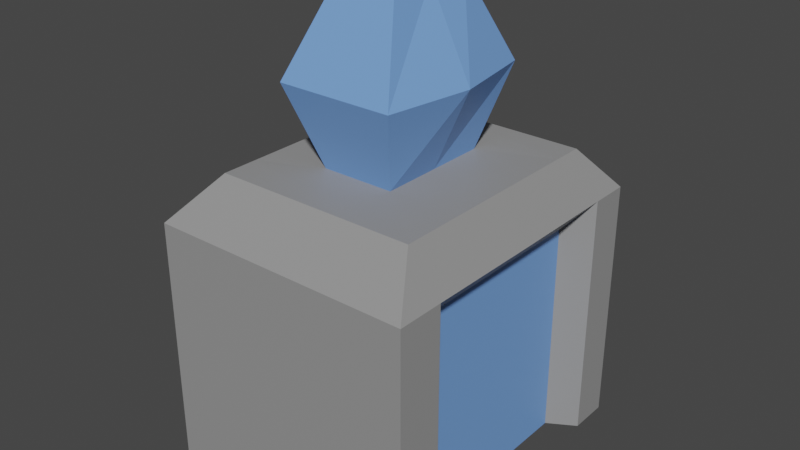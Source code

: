 # Source: Dungeon.blend  (saved by Blender 3.2.14; exported with 4.5.12 LTS)
import bpy
from mathutils import Matrix  # noqa: F401  (used for matrix-valued properties, if any)

bpy.ops.wm.read_factory_settings(use_empty=True)
scene = bpy.context.scene
scene.name = 'Scene'

# ---- collections
col_collection = bpy.data.collections.new('Collection'); scene.collection.children.link(col_collection)

# ---- materials (node trees are filled in below, after node groups)
mat_x = bpy.data.materials.new('Материал')
mat_x.use_transparent_shadow = False
mat_001 = bpy.data.materials.new('Материал.001')
mat_001.use_transparent_shadow = False
mat_002 = bpy.data.materials.new('Материал.002')
mat_002.use_transparent_shadow = False

# ---- material node trees
mat_x.use_nodes = True; mat_x.node_tree.nodes.clear()
_N = mat_x.node_tree.nodes; _L = mat_x.node_tree.links
n0 = _N.new('ShaderNodeBsdfPrincipled'); n0.name = 'Principled BSDF'; n0.location = (10, 300)
n0.distribution = 'GGX'
n0.subsurface_method = 'RANDOM_WALK_SKIN'
n0.inputs[3].default_value = 1.45
n0.inputs[27].default_value = (0.0, 0.0, 0.0, 1.0)
n0.inputs[28].default_value = 1.0
n1 = _N.new('ShaderNodeOutputMaterial'); n1.name = 'Material Output'; n1.location = (300, 300)
_L.new(n0.outputs[0], n1.inputs[0])
n1.is_active_output = True
mat_001.use_nodes = True; mat_001.node_tree.nodes.clear()
_N = mat_001.node_tree.nodes; _L = mat_001.node_tree.links
n0 = _N.new('ShaderNodeBsdfPrincipled'); n0.name = 'Principled BSDF'; n0.location = (10, 300)
n0.distribution = 'GGX'
n0.subsurface_method = 'RANDOM_WALK_SKIN'
n0.inputs[0].default_value = (0.2957, 0.2957, 0.2957, 1.0)
n0.inputs[3].default_value = 1.45
n0.inputs[27].default_value = (0.0, 0.0, 0.0, 1.0)
n0.inputs[28].default_value = 1.0
n1 = _N.new('ShaderNodeOutputMaterial'); n1.name = 'Material Output'; n1.location = (300, 300)
_L.new(n0.outputs[0], n1.inputs[0])
n1.is_active_output = True
mat_002.use_nodes = True; mat_002.node_tree.nodes.clear()
_N = mat_002.node_tree.nodes; _L = mat_002.node_tree.links
n0 = _N.new('ShaderNodeBsdfPrincipled'); n0.name = 'Principled BSDF'; n0.location = (10, 300)
n0.distribution = 'GGX'
n0.subsurface_method = 'RANDOM_WALK_SKIN'
n0.inputs[0].default_value = (0.1762, 0.3605, 0.8, 1.0)
n0.inputs[3].default_value = 1.45
n0.inputs[27].default_value = (0.0, 0.0, 0.0, 1.0)
n0.inputs[28].default_value = 1.0
n1 = _N.new('ShaderNodeOutputMaterial'); n1.name = 'Material Output'; n1.location = (300, 300)
_L.new(n0.outputs[0], n1.inputs[0])
n1.is_active_output = True

# ---- world
world_world = bpy.data.worlds.new('World'); scene.world = world_world
world_world.use_nodes = True; world_world.node_tree.nodes.clear()
_N = world_world.node_tree.nodes; _L = world_world.node_tree.links
n0 = _N.new('ShaderNodeOutputWorld'); n0.name = 'World Output'; n0.location = (300, 300)
n1 = _N.new('ShaderNodeBackground'); n1.name = 'Background'; n1.location = (10, 300)
n1.inputs[0].default_value = (0.05088, 0.05088, 0.05088, 1.0)
_L.new(n1.outputs[0], n0.inputs[0])
n0.is_active_output = True
world_world.color = (0.05088, 0.05088, 0.05088)
world_world.use_sun_shadow = False
world_world.sun_shadow_jitter_overblur = 0.0

# ---- meshes
me_x = bpy.data.meshes.new('Куб')
me_x.from_pydata([(-0.8845, -1.082, -1.0), (-0.631, -0.8045, 1.0), (-0.8845, 1.08, -1.0), (-0.631, 0.8093, 1.0), (0.9266, -1.082, -1.0), (0.7465, -0.8045, 1.0), (0.9266, 1.08, -1.0), (0.7465, 0.8093, 1.0), (-0.8845, -0.7579, -1.0), (-0.631, -0.5624, 1.0), (0.9266, -0.7579, -1.0), (0.7465, -0.5624, 1.0), (-0.631, 0.6036, 1.0), (0.9266, 0.804, -1.0), (-0.8845, 0.804, -1.0), (0.7465, 0.6036, 1.0), (-0.8845, -1.082, 0.7), (-0.8845, 1.08, 0.7), (0.9266, 1.08, 0.7), (0.9266, -1.082, 0.7), (0.9266, -0.7579, 0.7), (-0.8845, -0.7579, 0.7), (0.9266, 0.804, 0.7), (-0.8845, 0.804, 0.7), (0.7379, -0.6537, 0.4861), (0.7379, -0.6537, -1.0), (0.7379, 0.6902, -1.0), (0.7379, 0.6902, 0.4861), (0.7368, -0.7579, -1.0), (0.7365, 0.804, -1.0), (-0.8845, 0.02305, -1.0), (0.7465, 0.02058, 1.0), (-0.631, 0.02058, 1.0), (-0.8845, 0.02305, 0.7), (0.9294, 0.02305, 0.7), (0.7379, 0.02305, -1.0), (0.7379, 0.02305, 0.4861), (0.7367, 0.02305, -1.0), (0.2619, 0.02137, 0.9956), (0.2619, -0.3742, 0.9956), (0.2619, 0.417, 0.9956), (-0.2328, -0.3742, 0.9956), (-0.2346, 0.02137, 0.9956), (-0.2363, 0.417, 0.9956), (-0.4797, 0.02123, 1.547), (0.5071, 0.02123, 1.547), (-0.3813, -0.5661, 1.547), (0.4114, -0.5661, 1.547), (-0.3868, 0.5933, 1.547), (0.4114, 0.5933, 1.547), (-0.1928, 0.02091, 2.118), (0.2202, 0.02091, 2.118), (-0.1914, -0.2835, 2.118), (0.2202, -0.2835, 2.118), (-0.1942, 0.3254, 2.118), (0.2202, 0.3254, 2.118)], [], [(23, 12, 3, 17), (17, 3, 7, 18), (20, 11, 5, 19), (19, 5, 1, 16), (8, 28, 10, 4, 0), (11, 39, 41, 9, 1, 5), (31, 38, 39, 11), (30, 37, 28, 8), (34, 31, 11, 20), (16, 1, 9, 21), (18, 7, 15, 22), (2, 6, 13, 29, 14), (7, 3, 12, 43, 40, 15), (33, 32, 12, 23), (30, 33, 23, 14), (6, 18, 22, 13), (0, 16, 21, 8), (34, 20, 24, 36), (4, 19, 16, 0), (10, 20, 19, 4), (2, 17, 18, 6), (14, 23, 17, 2), (35, 36, 24, 25), (13, 22, 27, 26), (20, 10, 25, 24), (26, 27, 36, 35), (22, 34, 36, 27), (8, 21, 33, 30), (21, 9, 32, 33), (22, 15, 31, 34), (14, 29, 37, 30), (15, 40, 38, 31), (13, 26, 29), (25, 10, 28), (38, 40, 49, 45), (43, 42, 44, 48), (38, 39, 40), (41, 42, 32, 9), (42, 43, 12, 32), (45, 49, 55, 51), (48, 44, 50, 54), (40, 43, 48, 49), (42, 41, 46, 44), (39, 38, 45, 47), (41, 39, 47, 46), (53, 51, 50, 52), (51, 55, 54, 50), (49, 48, 54, 55), (44, 46, 52, 50), (47, 45, 51, 53), (46, 47, 53, 52)])
me_x.polygons.foreach_set('material_index', [1, 1, 1, 1, 0, 1, 1, 0, 1, 1, 1, 0, 1, 1, 1, 1, 1, 1, 1, 1, 1, 1, 2, 1, 1, 2, 1, 1, 1, 1, 0, 1, 0, 0, 2, 2, 0, 1, 1, 2, 2, 2, 2, 2, 2, 2, 2, 2, 2, 2, 2])
_uv = me_x.uv_layers.new(name='UVКарта')
_uv.uv.foreach_set('vector', [0.5875, 0.2181, 0.625, 0.2181, 0.625, 0.25, 0.5875, 0.25, 0.5875, 0.25, 0.625, 0.25, 0.625, 0.5, 0.5875, 0.5, 0.5875, 0.7125, 0.625, 0.7125, 0.625, 0.75, 0.5875, 0.75, 0.5875, 0.75, 0.625, 0.75, 0.625, 1.0, 0.5875, 1.0, 0.125, 0.7125, 0.3421, 0.7125, 0.375, 0.7125, 0.375, 0.75, 0.125, 0.75, 0.625, 0.7125, 0.6989, 0.7125, 0.8087, 0.7125, 0.875, 0.7125, 0.875, 0.75, 0.625, 0.75, 0.625, 0.6222, 0.6989, 0.6222, 0.6989, 0.7125, 0.625, 0.7125, 0.125, 0.6222, 0.3421, 0.6222, 0.3421, 0.7125, 0.125, 0.7125, 0.5875, 0.6222, 0.625, 0.6222, 0.625, 0.7125, 0.5875, 0.7125, 0.5875, 0.0, 0.625, 0.0, 0.625, 0.0375, 0.5875, 0.0375, 0.5875, 0.5, 0.625, 0.5, 0.625, 0.5319, 0.5875, 0.5319, 0.125, 0.5, 0.375, 0.5, 0.375, 0.5319, 0.3421, 0.5319, 0.125, 0.5319, 0.625, 0.5, 0.875, 0.5, 0.875, 0.5319, 0.8096, 0.5319, 0.6989, 0.5319, 0.625, 0.5319, 0.5875, 0.1278, 0.625, 0.1278, 0.625, 0.2181, 0.5875, 0.2181, 0.375, 0.1278, 0.5875, 0.1278, 0.5875, 0.2181, 0.375, 0.2181, 0.375, 0.5, 0.5875, 0.5, 0.5875, 0.5319, 0.375, 0.5319, 0.375, 0.0, 0.5875, 0.0, 0.5875, 0.0375, 0.375, 0.0375, 0.5875, 0.6222, 0.5875, 0.7125, 0.5875, 0.7125, 0.5875, 0.6222, 0.375, 0.75, 0.5875, 0.75, 0.5875, 1.0, 0.375, 1.0, 0.375, 0.7125, 0.5875, 0.7125, 0.5875, 0.75, 0.375, 0.75, 0.375, 0.25, 0.5875, 0.25, 0.5875, 0.5, 0.375, 0.5, 0.375, 0.2181, 0.5875, 0.2181, 0.5875, 0.25, 0.375, 0.25, 0.375, 0.6222, 0.5875, 0.6222, 0.5875, 0.7125, 0.375, 0.7125, 0.375, 0.5319, 0.5875, 0.5319, 0.5875, 0.5319, 0.375, 0.5319, 0.5875, 0.7125, 0.375, 0.7125, 0.375, 0.7125, 0.5875, 0.7125, 0.375, 0.5319, 0.5875, 0.5319, 0.5875, 0.6222, 0.375, 0.6222, 0.5875, 0.5319, 0.5875, 0.6222, 0.5875, 0.6222, 0.5875, 0.5319, 0.375, 0.0375, 0.5875, 0.0375, 0.5875, 0.1278, 0.375, 0.1278, 0.5875, 0.0375, 0.625, 0.0375, 0.625, 0.1278, 0.5875, 0.1278, 0.5875, 0.5319, 0.625, 0.5319, 0.625, 0.6222, 0.5875, 0.6222, 0.125, 0.5319, 0.3421, 0.5319, 0.3421, 0.6222, 0.125, 0.6222, 0.625, 0.5319, 0.6989, 0.5319, 0.6989, 0.6222, 0.625, 0.6222, 0.375, 0.5319, 0.375, 0.5319, 0.3421, 0.5319, 0.375, 0.7125, 0.375, 0.7125, 0.3421, 0.7125, 0.6989, 0.6222, 0.6989, 0.5319, 0.6989, 0.5319, 0.6989, 0.6222, 0.8096, 0.5319, 0.8092, 0.6222, 0.8092, 0.6222, 0.8096, 0.5319, 0.6989, 0.6222, 0.6989, 0.7125, 0.6989, 0.5319, 0.8087, 0.7125, 0.8092, 0.6222, 0.875, 0.6222, 0.875, 0.7125, 0.8092, 0.6222, 0.8096, 0.5319, 0.875, 0.5319, 0.875, 0.6222, 0.6989, 0.6222, 0.6989, 0.5319, 0.6989, 0.5319, 0.6989, 0.6222, 0.8096, 0.5319, 0.8092, 0.6222, 0.8092, 0.6222, 0.8096, 0.5319, 0.6989, 0.5319, 0.8096, 0.5319, 0.8096, 0.5319, 0.6989, 0.5319, 0.8092, 0.6222, 0.8087, 0.7125, 0.8087, 0.7125, 0.8092, 0.6222, 0.6989, 0.7125, 0.6989, 0.6222, 0.6989, 0.6222, 0.6989, 0.7125, 0.8087, 0.7125, 0.6989, 0.7125, 0.6989, 0.7125, 0.8087, 0.7125, 0.6989, 0.7125, 0.6989, 0.6222, 0.8092, 0.6222, 0.8087, 0.7125, 0.6989, 0.6222, 0.6989, 0.5319, 0.8096, 0.5319, 0.8092, 0.6222, 0.6989, 0.5319, 0.8096, 0.5319, 0.8096, 0.5319, 0.6989, 0.5319, 0.8092, 0.6222, 0.8087, 0.7125, 0.8087, 0.7125, 0.8092, 0.6222, 0.6989, 0.7125, 0.6989, 0.6222, 0.6989, 0.6222, 0.6989, 0.7125, 0.8087, 0.7125, 0.6989, 0.7125, 0.6989, 0.7125, 0.8087, 0.7125])
me_x.materials.append(mat_x)
me_x.materials.append(mat_001)
me_x.materials.append(mat_002)
me_x.update()

# ---- objects
ob_x = bpy.data.objects.new('Куб', me_x)

# ---- transforms, parenting, visibility, modifiers, constraints
ob_x.location = (0.0, 0.0, 0.0)

# ---- collection membership
col_collection.objects.link(ob_x)

# ---- scene / render settings (as saved in the file)
scene.frame_start = 1; scene.frame_end = 250; scene.frame_set(1)
scene.render.engine = 'BLENDER_EEVEE_NEXT'
scene.cycles.sampling_pattern = 'TABULATED_SOBOL'
scene.cycles.use_light_tree = False
scene.view_settings.view_transform = 'Filmic'
bpy.context.view_layer.update()

# ---- added for rendering (the .blend has no active camera and no usable light): camera, sun
cam_auto = bpy.data.cameras.new('AutoCamera')
cam_auto.lens = 50.0
cam_auto.sensor_width = 36.0
cam_auto.clip_end = 1000.0
ob_auto_camera = bpy.data.objects.new('AutoCamera', cam_auto)
scene.collection.objects.link(ob_auto_camera)
ob_auto_camera.location = (3.91336, -4.67037, 3.67168)
ob_auto_camera.rotation_euler = (1.09748, -7.21219e-08, 0.694738)
scene.camera = ob_auto_camera
light_auto_sun = bpy.data.lights.new('AutoSun', 'SUN')
light_auto_sun.energy = 3.0
light_auto_sun.angle = 0.0523599
ob_auto_sun = bpy.data.objects.new('AutoSun', light_auto_sun)
scene.collection.objects.link(ob_auto_sun)
ob_auto_sun.rotation_euler = (0.872665, 0.174533, 0.523599)
bpy.context.view_layer.update()
